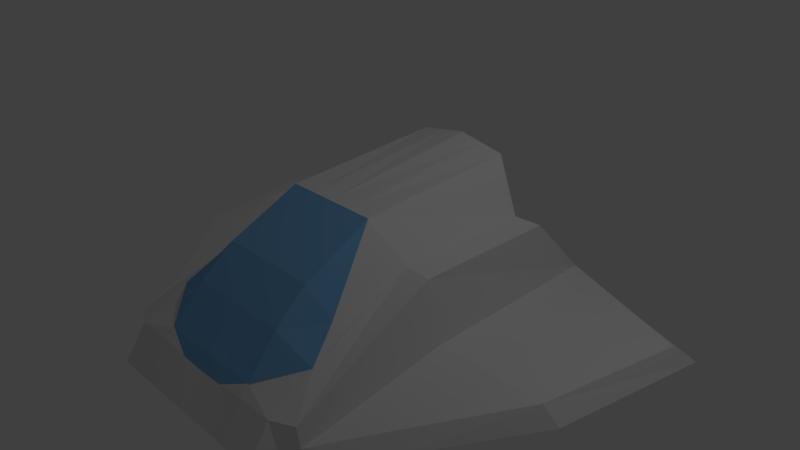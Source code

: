 # Source: Ship_1.blend  (saved by Blender 2.79.0; exported with 4.5.12 LTS)
import bpy
from mathutils import Matrix  # noqa: F401  (used for matrix-valued properties, if any)

bpy.ops.wm.read_factory_settings(use_empty=True)
scene = bpy.context.scene
scene.name = 'Scene'

# ---- collections
col_collection_1 = bpy.data.collections.new('Collection 1'); scene.collection.children.link(col_collection_1)

# ---- materials (node trees are filled in below, after node groups)
mat_material = bpy.data.materials.new('Material')
mat_material.alpha_threshold = 0.0
mat_material.use_transparent_shadow = False
mat_material.roughness = 0.5
mat_material.line_color = (0.0, 0.0, 0.0, 1.0)
mat_material_001 = bpy.data.materials.new('Material.001')
mat_material_001.alpha_threshold = 0.0
mat_material_001.use_transparent_shadow = False
mat_material_001.diffuse_color = (0.2002, 0.4689, 0.8, 1.0)
mat_material_001.roughness = 0.5
mat_material_002 = bpy.data.materials.new('Material.002')
mat_material_002.alpha_threshold = 0.0
mat_material_002.use_transparent_shadow = False
mat_material_002.diffuse_color = (0.3413, 0.6673, 0.8, 1.0)
mat_material_002.roughness = 0.5

# ---- material node trees

# ---- world
world_world = bpy.data.worlds.new('World'); scene.world = world_world
world_world.color = (0.05088, 0.05088, 0.05088)
world_world.use_sun_shadow = False
world_world.sun_shadow_jitter_overblur = 0.0
world_world.cycles.sampling_method = 'MANUAL'

# ---- cameras
cam_camera = bpy.data.cameras.new('Camera')
cam_camera.clip_end = 100.0
cam_camera.lens = 35.0
cam_camera.sensor_width = 32.0
cam_camera.sensor_height = 18.0
cam_camera.ortho_scale = 7.314
cam_camera.dof.focus_distance = 0.0
cam_camera.dof.aperture_fstop = 128.0

# ---- lights
light_lamp = bpy.data.lights.new('Lamp', 'POINT')
light_lamp.transmission_factor = 0.0
light_lamp.cutoff_distance = 30.0
light_lamp.energy = 100.0
light_lamp.shadow_buffer_clip_start = 1.001
light_lamp.shadow_soft_size = 0.1
light_lamp.shadow_maximum_resolution = 0.006
light_lamp.use_absolute_resolution = True

# ---- meshes
me_cube_002 = bpy.data.meshes.new('Cube.002')
me_cube_002.from_pydata([(0.3143, -0.2098, 0.4921), (0.3273, -0.545, 0.1254), (0.0, -0.8535, -0.5361), (0.0, -0.2098, 0.4921), (0.0, -0.8934, -0.6957), (0.0, -0.545, 0.1254), (0.0, -0.7036, -0.1788), (0.3419, -0.7036, -0.1788), (0.5831, -0.6761, -0.3927), (0.1489, -0.2098, 0.4921), (0.155, -0.545, 0.1254), (0.1689, -0.8535, -0.5494), (0.1711, -0.8934, -0.6831), (0.162, -0.7036, -0.1788), (0.3415, -0.8535, -0.5631), (0.3561, -0.849, -0.5527), (0.5062, -0.5278, -0.1395)], [], [(12, 11, 2, 4), (9, 3, 5, 10), (13, 10, 5, 6), (11, 13, 6, 2), (7, 8, 16, 1), (7, 1, 10, 13), (0, 9, 10, 1), (15, 8, 7), (12, 14, 11), (14, 15, 7, 13, 11), (16, 0, 1)])
me_cube_002.polygons.foreach_set('material_index', [1, 1, 1, 1, 1, 1, 1, 1, 1, 1, 1])
me_cube_002.materials.append(mat_material)
me_cube_002.materials.append(mat_material_001)
me_cube_002.use_remesh_preserve_volume = False
me_cube_002.use_remesh_preserve_attributes = False
me_cube_002.use_mirror_vertex_groups = False
me_cube_002.update()
me_cube = bpy.data.meshes.new('Cube')
me_cube.from_pydata([(0.7145, 1.0, -1.0), (0.7415, -0.8295, -1.0), (0.3143, 0.5941, 0.6242), (0.7687, -0.08515, -1.0), (0.3143, -0.2098, 0.4921), (0.6993, 0.5362, 0.09294), (0.7256, -0.8421, -0.6514), (0.6993, -0.1581, 0.09294), (0.0, 1.0, -1.0), (0.0, -1.0, -1.0), (0.0, 0.5941, 0.7167), (0.0, -0.2098, 0.4921), (0.0, -0.08515, -1.0), (0.5865, 1.0, -1.0), (0.0, -0.8934, -0.6957), (0.3712, -1.0, -1.0), (0.3565, -0.8535, -0.5642), (0.3613, -0.8934, -0.6514), (0.5261, 0.5259, 0.09407), (0.5261, -0.1512, 0.09407), (0.0, 0.6839, 0.3595), (0.5969, -1.0, -1.0), (0.5923, -0.8934, -0.6514), (0.568, -0.5218, -0.2311), (0.59, -0.8263, -0.5766), (0.5831, -0.6761, -0.3927), (0.1489, -0.2098, 0.4921), (0.2778, 1.0, -1.0), (0.1758, -1.0, -1.0), (0.1489, 0.5941, 0.6729), (0.1711, -0.8934, -0.6831), (0.2492, 0.6091, 0.2708), (0.3415, -0.8535, -0.5631), (0.3561, -0.849, -0.5527), (0.5062, -0.5278, -0.1395), (0.3143, -0.2098, 0.4921), (0.0, -0.2098, 0.4921), (0.0, -0.8934, -0.6957), (0.5831, -0.6761, -0.3927), (0.1489, -0.2098, 0.4921), (0.1711, -0.8934, -0.6831), (0.3415, -0.8535, -0.5631), (0.3561, -0.849, -0.5527), (0.5062, -0.5278, -0.1395), (0.3143, -0.2098, 0.4921), (0.0, -0.2098, 0.4921), (0.0, -0.8934, -0.6957), (0.5831, -0.6761, -0.3927), (0.1489, -0.2098, 0.4921), (0.1711, -0.8934, -0.6831), (0.3415, -0.8535, -0.5631), (0.3561, -0.849, -0.5527), (0.5062, -0.5278, -0.1395), (0.3143, -0.2098, 0.4921), (0.0, -0.2098, 0.4921), (0.0, -0.8934, -0.6957), (0.5831, -0.6761, -0.3927), (0.1489, -0.2098, 0.4921), (0.1711, -0.8934, -0.6831), (0.3415, -0.8535, -0.5631), (0.3561, -0.849, -0.5527), (0.5062, -0.5278, -0.1395), (0.7548, -0.09983, -0.78), (0.7114, 0.9066, -0.78), (0.7383, -0.832, -0.9298), (0.5743, 0.9046, -0.764), (0.3692, -0.9785, -0.9298), (0.0, 0.9364, -0.7263), (0.596, -0.9785, -0.9298), (0.1749, -0.9785, -0.9362), (0.2721, 0.9213, -0.7442), (0.7089, 0.8311, -0.6021), (0.7357, -0.8341, -0.8731), (0.14, -1.0, -1.0), (0.0, 0.8849, -0.505), (0.2674, 0.8577, -0.5373), (0.7434, -0.1117, -0.6021), (0.5645, 0.8274, -0.5732), (0.3676, -0.9612, -0.8731), (0.5952, -0.9612, -0.8731), (0.1741, -0.9612, -0.8846), (0.7548, -0.09983, -0.78), (0.7114, 0.9066, -0.78), (0.7383, -0.832, -0.9298), (0.7089, 0.8311, -0.6021), (0.7357, -0.8341, -0.8731), (0.0, 0.8849, -0.505), (0.7434, -0.1117, -0.6021), (1.532, -0.09983, -0.78), (1.698, 0.646, -0.78), (1.055, -0.5879, -0.9298), (1.608, 0.5676, -0.6021), (0.9682, -0.5908, -0.7792), (1.434, -0.1146, -0.6021), (0.3143, -0.2098, 0.4921), (0.0, -0.2098, 0.4921), (0.1489, -0.2098, 0.4921), (0.3143, -0.2098, 0.3985), (0.0, -0.2098, 0.3985), (0.1489, -0.2098, 0.3985), (0.3143, 0.1804, 0.3985), (0.0, 0.1804, 0.3985), (0.1489, 0.1804, 0.3985), (0.3143, 0.1804, -0.8158), (0.0, 0.1804, -0.8158), (0.1489, 0.1804, -0.8158), (0.3143, 0.1804, -0.8158), (0.0, 0.1804, -0.8158), (0.1489, 0.1804, -0.8158), (0.3143, -0.8788, -0.8158), (0.0, -0.8788, -0.8158), (0.1489, -0.8788, -0.8158), (0.5169, 0.1804, -0.8158), (0.5169, -0.8788, -0.8158), (0.5261, -0.1512, 0.09407), (0.5831, -0.6761, -0.3927), (0.5062, -0.5278, -0.1395), (0.3143, -0.2098, 0.4921), (0.3143, -0.2098, 0.3985), (0.3143, 0.1804, 0.3985), (0.5169, 0.1804, -0.8158), (0.4875, -0.5278, -0.2779), (0.2957, -0.2098, 0.3537)], [(74, 86), (14, 110), (30, 111), (32, 109), (19, 114)], [(18, 2, 4, 19), (71, 5, 7, 76), (7, 19, 23, 25, 24, 22, 6), (1, 21, 15, 28, 73, 9, 12, 3), (79, 22, 17, 78), (0, 3, 12, 8, 27, 13), (29, 10, 11, 26), (70, 27, 8, 67), (73, 80, 30, 9), (19, 4, 34, 23), (22, 24, 16, 17), (32, 33, 42, 41), (16, 24, 25, 33), (25, 34, 43, 38), (29, 31, 20, 10), (72, 6, 22, 79), (5, 18, 19, 7), (63, 0, 13, 65), (2, 18, 31, 29), (16, 33, 32), (30, 32, 41, 40), (78, 17, 30, 80), (65, 13, 27, 70), (2, 29, 26, 4), (34, 4, 35, 43), (17, 16, 32, 30), (9, 30, 14), (14, 30, 40, 37), (26, 11, 36, 39), (33, 25, 38, 42), (4, 26, 39, 35), (34, 25, 23), (41, 42, 51, 50), (38, 43, 52, 47), (39, 36, 45, 48), (40, 41, 50, 49), (43, 35, 44, 52), (42, 38, 47, 51), (37, 40, 49, 46), (35, 39, 48, 44), (48, 45, 54, 57), (49, 50, 59, 58), (52, 44, 53, 61), (46, 49, 58, 55), (51, 47, 56, 60), (44, 48, 57, 53), (50, 51, 60, 59), (47, 52, 61, 56), (77, 65, 70, 75), (15, 66, 69, 28), (71, 63, 65, 77), (72, 76, 7, 6), (1, 64, 68, 21), (75, 70, 67, 74), (21, 68, 66, 15), (0, 63, 62, 3), (31, 75, 74, 20), (5, 71, 77, 18), (18, 77, 75, 31), (66, 78, 80, 69), (1, 3, 62, 64), (64, 72, 79, 68), (28, 69, 80, 73), (68, 79, 78, 66), (76, 72, 85, 87), (72, 64, 83, 85), (87, 85, 92, 93), (81, 82, 89, 88), (62, 63, 82, 81), (71, 76, 87, 84), (63, 71, 84, 82), (64, 62, 81, 83), (89, 91, 93, 88), (90, 88, 93, 92), (84, 87, 93, 91), (82, 84, 91, 89), (83, 81, 88, 90), (85, 83, 90, 92), (57, 54, 95, 96), (53, 57, 96, 94), (96, 95, 98, 99), (94, 96, 99, 97), (99, 98, 101, 102), (97, 99, 102, 100), (102, 101, 104, 105), (100, 102, 105, 103), (105, 104, 107, 108), (103, 105, 108, 106), (108, 107, 110, 111), (106, 108, 111, 109), (59, 109, 111, 58), (58, 111, 110, 55), (106, 109, 113, 112), (109, 59, 113), (16, 113, 59), (56, 113, 16, 60), (100, 106, 112), (56, 61, 116, 115), (94, 97, 118, 117), (97, 100, 119, 118), (100, 112, 120, 119), (121, 122, 117, 116), (116, 121, 115), (113, 115, 121), (119, 120, 113, 121, 122)])
me_cube.materials.append(mat_material)
me_cube.materials.append(mat_material_002)
me_cube.use_remesh_preserve_volume = False
me_cube.use_remesh_preserve_attributes = False
me_cube.use_mirror_vertex_groups = False
me_cube.update()

# ---- objects
ob_windshield = bpy.data.objects.new('Windshield', me_cube_002)
ob_body = bpy.data.objects.new('Body', me_cube)
ob_lamp = bpy.data.objects.new('Lamp', light_lamp)
ob_camera = bpy.data.objects.new('Camera', cam_camera)

# ---- transforms, parenting, visibility, modifiers, constraints
ob_windshield.location = (0.0, 0.0, 0.3191)
ob_windshield.scale = (2.174, 2.856, 1.277)
ob_windshield.lock_rotations_4d = False
ob_windshield.empty_display_type = 'ARROWS'
ob_windshield.lineart.crease_threshold = 0.0
_m = ob_windshield.modifiers.new('Mirror', 'MIRROR')
_m.use_clip = True
ob_body.location = (0.0, 0.0, 0.3191)
ob_body.scale = (2.174, 2.856, 1.277)
ob_body.lock_rotations_4d = False
ob_body.empty_display_type = 'ARROWS'
ob_body.lineart.crease_threshold = 0.0
_m = ob_body.modifiers.new('Mirror', 'MIRROR')
_m.use_clip = True
ob_lamp.location = (4.076, 1.005, 5.904)
ob_lamp.rotation_euler = (0.6503, 0.05522, 1.866)
ob_lamp.lock_rotations_4d = False
ob_lamp.empty_display_type = 'ARROWS'
ob_lamp.color = (0.0, 0.0, 0.0, 0.0)
ob_lamp.lineart.crease_threshold = 0.0
ob_camera.location = (7.481, -6.508, 5.344)
ob_camera.rotation_euler = (1.109, 0.0, 0.8149)
ob_camera.lock_rotations_4d = False
ob_camera.empty_display_type = 'ARROWS'
ob_camera.color = (0.0, 0.0, 0.0, 0.0)
ob_camera.display_type = 'WIRE'
ob_camera.lineart.crease_threshold = 0.0

# ---- collection membership
col_collection_1.objects.link(ob_windshield)
col_collection_1.objects.link(ob_body)
col_collection_1.objects.link(ob_lamp)
col_collection_1.objects.link(ob_camera)

# ---- scene / render settings (as saved in the file)
scene.camera = ob_camera
scene.frame_start = 1; scene.frame_end = 250; scene.frame_set(25)
scene.render.engine = 'BLENDER_EEVEE_NEXT'
scene.render.resolution_percentage = 50
scene.render.dither_intensity = 0.0
scene.cycles.use_denoising = False
scene.cycles.samples = 128
scene.cycles.sampling_pattern = 'TABULATED_SOBOL'
scene.cycles.use_adaptive_sampling = False
scene.cycles.use_light_tree = False
scene.cycles.blur_glossy = 0.0
scene.cycles.sample_clamp_indirect = 0.0
scene.view_settings.view_transform = 'Standard'
bpy.context.view_layer.update()
